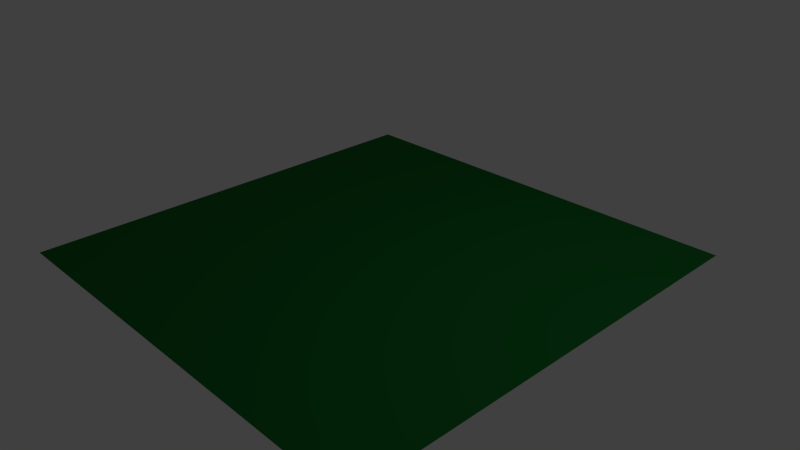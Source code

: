 # Source: gras-hoch-wenig.blend  (saved by Blender 2.76.0; exported with 4.5.12 LTS)
import bpy
from mathutils import Matrix  # noqa: F401  (used for matrix-valued properties, if any)

bpy.ops.wm.read_factory_settings(use_empty=True)
scene = bpy.context.scene
scene.name = 'Scene'

# ---- collections
col_collection_1 = bpy.data.collections.new('Collection 1'); scene.collection.children.link(col_collection_1)

# ---- materials (node trees are filled in below, after node groups)
mat_material_003 = bpy.data.materials.new('Material.003')
mat_material_003.alpha_threshold = 0.0
mat_material_003.roughness = 0.5

# ---- material node trees
mat_material_003.use_nodes = True; mat_material_003.node_tree.nodes.clear()
_N = mat_material_003.node_tree.nodes; _L = mat_material_003.node_tree.links
n0 = _N.new('ShaderNodeOutputMaterial'); n0.name = 'Material Output'; n0.location = (300, 300)
n1 = _N.new('ShaderNodeBsdfDiffuse'); n1.name = 'Diffuse BSDF'; n1.location = (10, 300)
n1.inputs[0].default_value = (0.007636, 0.1473, 0.02486, 1.0)
_L.new(n1.outputs[0], n0.inputs[0])
n0.is_active_output = True

# ---- world
world_world = bpy.data.worlds.new('World'); scene.world = world_world
world_world.color = (0.05088, 0.05088, 0.05088)
world_world.use_sun_shadow = False
world_world.sun_shadow_jitter_overblur = 0.0
world_world.cycles.sampling_method = 'MANUAL'
world_world.cycles.sample_map_resolution = 256

# ---- cameras
cam_camera = bpy.data.cameras.new('Camera')
cam_camera.clip_end = 100.0
cam_camera.lens = 35.0
cam_camera.sensor_width = 32.0
cam_camera.sensor_height = 18.0
cam_camera.ortho_scale = 7.314
cam_camera.dof.focus_distance = 0.0

# ---- lights
light_lamp = bpy.data.lights.new('Lamp', 'POINT')
light_lamp.transmission_factor = 0.0
light_lamp.cutoff_distance = 30.0
light_lamp.energy = 100.0
light_lamp.shadow_buffer_clip_start = 1.001
light_lamp.shadow_soft_size = 0.1
light_lamp.shadow_maximum_resolution = 0.006
light_lamp.use_absolute_resolution = True
light_lamp.cycles.use_multiple_importance_sampling = False

# ---- meshes
me_plane = bpy.data.meshes.new('Plane')
me_plane.from_pydata([(-1.0, -1.0, 0.0), (1.0, -1.0, 0.0), (-1.0, 1.0, 0.0), (1.0, 1.0, 0.0)], [], [(0, 1, 3, 2)])
me_plane.materials.append(mat_material_003)
me_plane.use_remesh_preserve_volume = False
me_plane.use_remesh_preserve_attributes = False
me_plane.use_mirror_vertex_groups = False
me_plane.update()

# ---- objects
ob_plane = bpy.data.objects.new('Plane', me_plane)
ob_lamp = bpy.data.objects.new('Lamp', light_lamp)
ob_camera = bpy.data.objects.new('Camera', cam_camera)

# ---- transforms, parenting, visibility, modifiers, constraints
ob_plane.location = (0.0, 0.0, 0.0)
ob_plane.rotation_euler = (3.142, -0.0, 0.0)
ob_plane.scale = (-3.081, -3.081, -3.081)
ob_plane.lineart.crease_threshold = 0.0
_m = ob_plane.modifiers.new('ParticleSystem 1', 'PARTICLE_SYSTEM')
ob_lamp.location = (4.076, 1.005, 5.904)
ob_lamp.rotation_euler = (0.6503, 0.05522, 1.866)
ob_lamp.lock_rotations_4d = False
ob_lamp.empty_display_type = 'ARROWS'
ob_lamp.color = (0.0, 0.0, 0.0, 0.0)
ob_lamp.lineart.crease_threshold = 0.0
ob_camera.location = (7.481, -6.508, 5.344)
ob_camera.rotation_euler = (1.109, 0.01082, 0.8149)
ob_camera.lock_rotations_4d = False
ob_camera.empty_display_type = 'ARROWS'
ob_camera.color = (0.0, 0.0, 0.0, 0.0)
ob_camera.display_type = 'WIRE'
ob_camera.lineart.crease_threshold = 0.0

# ---- collection membership
col_collection_1.objects.link(ob_plane)
col_collection_1.objects.link(ob_lamp)
col_collection_1.objects.link(ob_camera)

# ---- scene / render settings (as saved in the file)
scene.camera = ob_camera
scene.frame_start = 1; scene.frame_end = 250; scene.frame_set(1)
scene.render.engine = 'CYCLES'
scene.render.resolution_percentage = 50
scene.render.dither_intensity = 0.0
scene.cycles.use_denoising = False
scene.cycles.samples = 10
scene.cycles.sampling_pattern = 'TABULATED_SOBOL'
scene.cycles.light_sampling_threshold = 0.0
scene.cycles.use_adaptive_sampling = False
scene.cycles.use_light_tree = False
scene.cycles.blur_glossy = 0.0
scene.cycles.pixel_filter_type = 'GAUSSIAN'
scene.cycles.sample_clamp_indirect = 0.0
scene.view_settings.view_transform = 'Standard'
bpy.context.view_layer.update()

